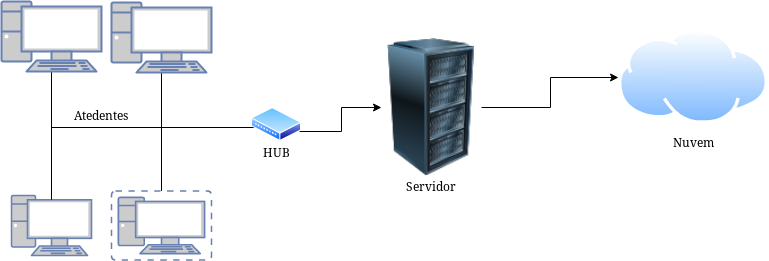

The diagram above was exported from draw.io. Its source (the exported page's mxGraphModel, read from the mxfile embedded in the PNG):
<mxGraphModel dx="1108" dy="497" grid="1" gridSize="10" guides="1" tooltips="1" connect="1" arrows="1" fold="1" page="1" pageScale="1" pageWidth="827" pageHeight="1169" math="0" shadow="0">
  <root>
    <mxCell id="0" />
    <mxCell id="1" parent="0" />
    <mxCell id="VbWLGght7HckXQkI7znb-3" value="" style="endArrow=none;html=1;" edge="1" parent="1">
      <mxGeometry width="50" height="50" relative="1" as="geometry">
        <mxPoint x="110" y="280" as="sourcePoint" />
        <mxPoint x="330" y="280" as="targetPoint" />
      </mxGeometry>
    </mxCell>
    <mxCell id="VbWLGght7HckXQkI7znb-4" value="Nuvem" style="aspect=fixed;perimeter=ellipsePerimeter;html=1;align=center;shadow=0;dashed=0;spacingTop=3;image;image=img/lib/active_directory/internet_cloud.svg;" vertex="1" parent="1">
      <mxGeometry x="677" y="182" width="150" height="95" as="geometry" />
    </mxCell>
    <mxCell id="VbWLGght7HckXQkI7znb-41" style="edgeStyle=orthogonalEdgeStyle;rounded=0;orthogonalLoop=1;jettySize=auto;html=1;exitX=1;exitY=0.5;exitDx=0;exitDy=0;" edge="1" parent="1" source="VbWLGght7HckXQkI7znb-5" target="VbWLGght7HckXQkI7znb-4">
      <mxGeometry relative="1" as="geometry" />
    </mxCell>
    <mxCell id="VbWLGght7HckXQkI7znb-5" value="" style="image;html=1;labelBackgroundColor=#ffffff;image=img/lib/clip_art/computers/Server_Rack_128x128.png" vertex="1" parent="1">
      <mxGeometry x="440" y="191" width="100" height="138" as="geometry" />
    </mxCell>
    <mxCell id="VbWLGght7HckXQkI7znb-6" value="" style="fontColor=#0066CC;verticalAlign=top;verticalLabelPosition=bottom;labelPosition=center;align=center;html=1;outlineConnect=0;fillColor=#CCCCCC;strokeColor=#6881B3;gradientColor=none;gradientDirection=north;strokeWidth=2;shape=mxgraph.networks.pc;" vertex="1" parent="1">
      <mxGeometry x="70" y="348" width="80" height="60" as="geometry" />
    </mxCell>
    <mxCell id="VbWLGght7HckXQkI7znb-7" value="" style="fontColor=#0066CC;verticalAlign=top;verticalLabelPosition=bottom;labelPosition=center;align=center;html=1;outlineConnect=0;fillColor=#CCCCCC;strokeColor=#6881B3;gradientColor=none;gradientDirection=north;strokeWidth=2;shape=mxgraph.networks.virtual_pc;" vertex="1" parent="1">
      <mxGeometry x="170" y="343.5" width="100" height="69" as="geometry" />
    </mxCell>
    <mxCell id="VbWLGght7HckXQkI7znb-8" value="" style="endArrow=none;html=1;entryX=0.5;entryY=0.07;entryDx=0;entryDy=0;entryPerimeter=0;" edge="1" parent="1" target="VbWLGght7HckXQkI7znb-6">
      <mxGeometry width="50" height="50" relative="1" as="geometry">
        <mxPoint x="110" y="288" as="sourcePoint" />
        <mxPoint x="100" y="470" as="targetPoint" />
        <Array as="points">
          <mxPoint x="110" y="210" />
        </Array>
      </mxGeometry>
    </mxCell>
    <mxCell id="VbWLGght7HckXQkI7znb-9" value="" style="endArrow=none;html=1;exitX=0.5;exitY=0;exitDx=0;exitDy=0;exitPerimeter=0;" edge="1" parent="1" source="VbWLGght7HckXQkI7znb-7">
      <mxGeometry width="50" height="50" relative="1" as="geometry">
        <mxPoint x="220" y="371" as="sourcePoint" />
        <mxPoint x="220" y="290" as="targetPoint" />
        <Array as="points">
          <mxPoint x="220" y="210" />
        </Array>
      </mxGeometry>
    </mxCell>
    <mxCell id="VbWLGght7HckXQkI7znb-40" style="edgeStyle=orthogonalEdgeStyle;rounded=0;orthogonalLoop=1;jettySize=auto;html=1;exitX=1;exitY=0.75;exitDx=0;exitDy=0;" edge="1" parent="1" source="VbWLGght7HckXQkI7znb-13" target="VbWLGght7HckXQkI7znb-5">
      <mxGeometry relative="1" as="geometry" />
    </mxCell>
    <mxCell id="VbWLGght7HckXQkI7znb-13" value="" style="aspect=fixed;perimeter=ellipsePerimeter;html=1;align=center;shadow=0;dashed=0;spacingTop=3;image;image=img/lib/active_directory/wiring_hub.svg;" vertex="1" parent="1">
      <mxGeometry x="310" y="260" width="50" height="34" as="geometry" />
    </mxCell>
    <mxCell id="VbWLGght7HckXQkI7znb-29" value="" style="fontColor=#0066CC;verticalAlign=top;verticalLabelPosition=bottom;labelPosition=center;align=center;html=1;outlineConnect=0;fillColor=#CCCCCC;strokeColor=#6881B3;gradientColor=none;gradientDirection=north;strokeWidth=2;shape=mxgraph.networks.pc;" vertex="1" parent="1">
      <mxGeometry x="60" y="154" width="100" height="70" as="geometry" />
    </mxCell>
    <mxCell id="VbWLGght7HckXQkI7znb-30" value="" style="fontColor=#0066CC;verticalAlign=top;verticalLabelPosition=bottom;labelPosition=center;align=center;html=1;outlineConnect=0;fillColor=#CCCCCC;strokeColor=#6881B3;gradientColor=none;gradientDirection=north;strokeWidth=2;shape=mxgraph.networks.pc;" vertex="1" parent="1">
      <mxGeometry x="170" y="155" width="100" height="70" as="geometry" />
    </mxCell>
    <mxCell id="VbWLGght7HckXQkI7znb-34" value="Atedentes" style="text;html=1;resizable=0;autosize=1;align=center;verticalAlign=middle;points=[];fillColor=none;strokeColor=none;rounded=0;" vertex="1" parent="1">
      <mxGeometry x="125" y="257" width="70" height="20" as="geometry" />
    </mxCell>
    <mxCell id="VbWLGght7HckXQkI7znb-38" value="HUB" style="text;html=1;resizable=0;autosize=1;align=center;verticalAlign=middle;points=[];fillColor=none;strokeColor=none;rounded=0;" vertex="1" parent="1">
      <mxGeometry x="315" y="294" width="40" height="20" as="geometry" />
    </mxCell>
    <mxCell id="VbWLGght7HckXQkI7znb-39" value="&lt;div&gt;Servidor&lt;/div&gt;" style="text;html=1;resizable=0;autosize=1;align=center;verticalAlign=middle;points=[];fillColor=none;strokeColor=none;rounded=0;" vertex="1" parent="1">
      <mxGeometry x="455" y="328" width="70" height="20" as="geometry" />
    </mxCell>
  </root>
</mxGraphModel>